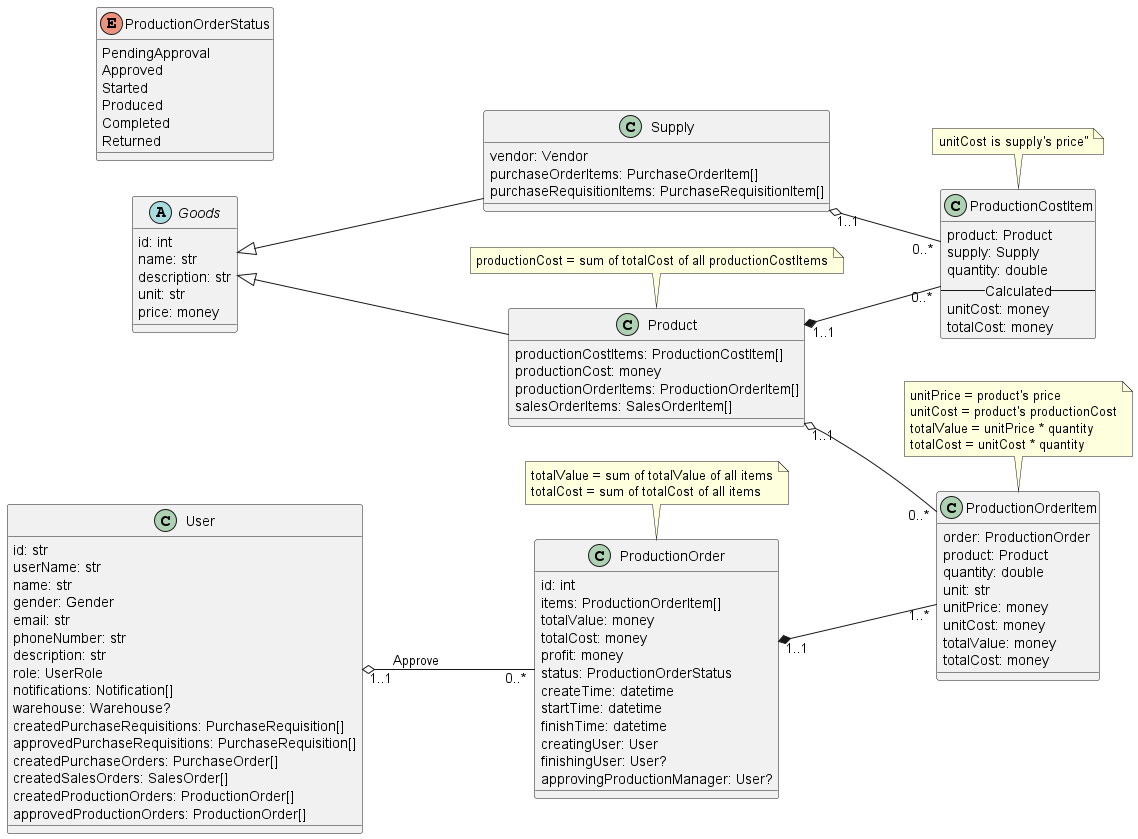

The diagram above was rendered by PlantUML. Its source (embedded in the PNG):
@startuml production
left to right direction

class User {
    id: str
    userName: str
    name: str
    gender: Gender
    email: str
    phoneNumber: str
    description: str
    role: UserRole
    notifications: Notification[]
    warehouse: Warehouse?
    createdPurchaseRequisitions: PurchaseRequisition[]
    approvedPurchaseRequisitions: PurchaseRequisition[]
    createdPurchaseOrders: PurchaseOrder[]
    createdSalesOrders: SalesOrder[]
    createdProductionOrders: ProductionOrder[]
    approvedProductionOrders: ProductionOrder[]
}

abstract Goods {
    id: int
    name: str
    description: str
    unit: str
    price: money
}

class Supply {
    vendor: Vendor
    purchaseOrderItems: PurchaseOrderItem[]
    purchaseRequisitionItems: PurchaseRequisitionItem[]
}
Goods <|-- Supply

class Product {
    productionCostItems: ProductionCostItem[]
    productionCost: money
    productionOrderItems: ProductionOrderItem[]
    salesOrderItems: SalesOrderItem[]
}
Goods <|-- Product
note top: productionCost = sum of totalCost of all productionCostItems

class ProductionCostItem {
    product: Product
    supply: Supply
    quantity: double
    --Calculated--
    unitCost: money
    totalCost: money
}
Product "1..1" *-- "0..*" ProductionCostItem
Supply "1..1" o-- "0..*" ProductionCostItem
note top: unitCost is supply's price"

enum ProductionOrderStatus {
    PendingApproval
    Approved
    Started
    Produced
    Completed
    Returned
}

class ProductionOrder {
    id: int
    items: ProductionOrderItem[]
    totalValue: money
    totalCost: money
    profit: money
    status: ProductionOrderStatus
    createTime: datetime
    startTime: datetime
    finishTime: datetime
    creatingUser: User
    finishingUser: User?
    approvingProductionManager: User?
}
User "1..1" o-- "0..*" ProductionOrder : Approve
note top
    totalValue = sum of totalValue of all items
    totalCost = sum of totalCost of all items
endnote

class ProductionOrderItem {
    order: ProductionOrder
    product: Product
    quantity: double
    unit: str
    unitPrice: money
    unitCost: money
    totalValue: money
    totalCost: money
}
ProductionOrder "1..1" *-- "1..*" ProductionOrderItem
Product "1..1" o-- "0..*" ProductionOrderItem
note top
    unitPrice = product's price
    unitCost = product's productionCost
    totalValue = unitPrice * quantity
    totalCost = unitCost * quantity
endnote
@enduml